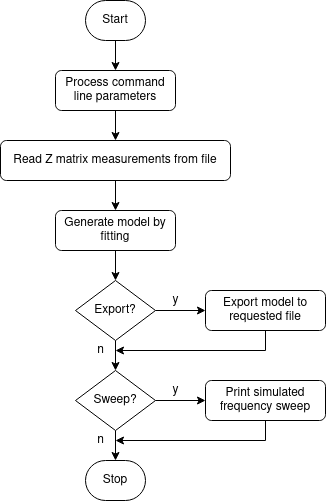

The diagram above was exported from draw.io. Its source (the exported page's mxGraphModel, read from the mxfile embedded in the PNG):
<mxGraphModel dx="1235" dy="608" grid="1" gridSize="10" guides="1" tooltips="1" connect="1" arrows="1" fold="1" page="1" pageScale="1" pageWidth="850" pageHeight="1100" math="0" shadow="0">
  <root>
    <mxCell id="0" />
    <mxCell id="1" parent="0" />
    <mxCell id="yszEOmpjo4wXN5youo8c-3" style="edgeStyle=orthogonalEdgeStyle;rounded=0;orthogonalLoop=1;jettySize=auto;html=1;entryX=0.5;entryY=0;entryDx=0;entryDy=0;" edge="1" parent="1" source="yszEOmpjo4wXN5youo8c-1" target="yszEOmpjo4wXN5youo8c-2">
      <mxGeometry relative="1" as="geometry" />
    </mxCell>
    <mxCell id="yszEOmpjo4wXN5youo8c-1" value="Start" style="rounded=1;whiteSpace=wrap;html=1;arcSize=50;" vertex="1" parent="1">
      <mxGeometry x="410" width="60" height="40" as="geometry" />
    </mxCell>
    <mxCell id="yszEOmpjo4wXN5youo8c-5" style="edgeStyle=orthogonalEdgeStyle;rounded=0;orthogonalLoop=1;jettySize=auto;html=1;entryX=0.5;entryY=0;entryDx=0;entryDy=0;" edge="1" parent="1" source="yszEOmpjo4wXN5youo8c-2" target="yszEOmpjo4wXN5youo8c-4">
      <mxGeometry relative="1" as="geometry" />
    </mxCell>
    <mxCell id="yszEOmpjo4wXN5youo8c-2" value="Process command line parameters" style="rounded=1;whiteSpace=wrap;html=1;" vertex="1" parent="1">
      <mxGeometry x="380" y="70" width="120" height="40" as="geometry" />
    </mxCell>
    <mxCell id="yszEOmpjo4wXN5youo8c-7" style="edgeStyle=orthogonalEdgeStyle;rounded=0;orthogonalLoop=1;jettySize=auto;html=1;entryX=0.5;entryY=0;entryDx=0;entryDy=0;" edge="1" parent="1" source="yszEOmpjo4wXN5youo8c-4" target="yszEOmpjo4wXN5youo8c-6">
      <mxGeometry relative="1" as="geometry" />
    </mxCell>
    <mxCell id="yszEOmpjo4wXN5youo8c-4" value="Read Z matrix measurements from file" style="rounded=1;whiteSpace=wrap;html=1;" vertex="1" parent="1">
      <mxGeometry x="325" y="140" width="230" height="40" as="geometry" />
    </mxCell>
    <mxCell id="yszEOmpjo4wXN5youo8c-12" style="edgeStyle=orthogonalEdgeStyle;rounded=0;orthogonalLoop=1;jettySize=auto;html=1;entryX=0.5;entryY=0;entryDx=0;entryDy=0;" edge="1" parent="1" source="yszEOmpjo4wXN5youo8c-6" target="yszEOmpjo4wXN5youo8c-11">
      <mxGeometry relative="1" as="geometry" />
    </mxCell>
    <mxCell id="yszEOmpjo4wXN5youo8c-6" value="Generate model by fitting" style="rounded=1;whiteSpace=wrap;html=1;" vertex="1" parent="1">
      <mxGeometry x="380" y="210" width="120" height="40" as="geometry" />
    </mxCell>
    <mxCell id="yszEOmpjo4wXN5youo8c-14" style="edgeStyle=orthogonalEdgeStyle;rounded=0;orthogonalLoop=1;jettySize=auto;html=1;entryX=0.5;entryY=0;entryDx=0;entryDy=0;" edge="1" parent="1" source="yszEOmpjo4wXN5youo8c-11" target="yszEOmpjo4wXN5youo8c-13">
      <mxGeometry relative="1" as="geometry" />
    </mxCell>
    <mxCell id="yszEOmpjo4wXN5youo8c-16" style="edgeStyle=orthogonalEdgeStyle;rounded=0;orthogonalLoop=1;jettySize=auto;html=1;entryX=0;entryY=0.5;entryDx=0;entryDy=0;" edge="1" parent="1" source="yszEOmpjo4wXN5youo8c-11" target="yszEOmpjo4wXN5youo8c-15">
      <mxGeometry relative="1" as="geometry" />
    </mxCell>
    <mxCell id="yszEOmpjo4wXN5youo8c-11" value="Export?" style="rhombus;whiteSpace=wrap;html=1;" vertex="1" parent="1">
      <mxGeometry x="400" y="280" width="80" height="60" as="geometry" />
    </mxCell>
    <mxCell id="yszEOmpjo4wXN5youo8c-19" style="edgeStyle=orthogonalEdgeStyle;rounded=0;orthogonalLoop=1;jettySize=auto;html=1;entryX=0;entryY=0.5;entryDx=0;entryDy=0;" edge="1" parent="1" source="yszEOmpjo4wXN5youo8c-13" target="yszEOmpjo4wXN5youo8c-18">
      <mxGeometry relative="1" as="geometry" />
    </mxCell>
    <mxCell id="yszEOmpjo4wXN5youo8c-21" style="edgeStyle=orthogonalEdgeStyle;rounded=0;orthogonalLoop=1;jettySize=auto;html=1;entryX=0.5;entryY=0;entryDx=0;entryDy=0;" edge="1" parent="1" source="yszEOmpjo4wXN5youo8c-13" target="yszEOmpjo4wXN5youo8c-20">
      <mxGeometry relative="1" as="geometry" />
    </mxCell>
    <mxCell id="yszEOmpjo4wXN5youo8c-13" value="Sweep?" style="rhombus;whiteSpace=wrap;html=1;" vertex="1" parent="1">
      <mxGeometry x="400" y="370" width="80" height="60" as="geometry" />
    </mxCell>
    <mxCell id="yszEOmpjo4wXN5youo8c-17" style="edgeStyle=orthogonalEdgeStyle;rounded=0;orthogonalLoop=1;jettySize=auto;html=1;" edge="1" parent="1" source="yszEOmpjo4wXN5youo8c-15">
      <mxGeometry relative="1" as="geometry">
        <mxPoint x="440" y="350" as="targetPoint" />
        <Array as="points">
          <mxPoint x="590" y="350" />
        </Array>
      </mxGeometry>
    </mxCell>
    <mxCell id="yszEOmpjo4wXN5youo8c-15" value="Export model to requested file" style="rounded=1;whiteSpace=wrap;html=1;" vertex="1" parent="1">
      <mxGeometry x="530" y="290" width="120" height="40" as="geometry" />
    </mxCell>
    <mxCell id="yszEOmpjo4wXN5youo8c-23" style="edgeStyle=orthogonalEdgeStyle;rounded=0;orthogonalLoop=1;jettySize=auto;html=1;" edge="1" parent="1" source="yszEOmpjo4wXN5youo8c-18">
      <mxGeometry relative="1" as="geometry">
        <mxPoint x="440" y="440" as="targetPoint" />
        <Array as="points">
          <mxPoint x="590" y="440" />
        </Array>
      </mxGeometry>
    </mxCell>
    <mxCell id="yszEOmpjo4wXN5youo8c-18" value="Print simulated frequency sweep" style="rounded=1;whiteSpace=wrap;html=1;" vertex="1" parent="1">
      <mxGeometry x="530" y="380" width="120" height="40" as="geometry" />
    </mxCell>
    <mxCell id="yszEOmpjo4wXN5youo8c-20" value="Stop" style="rounded=1;whiteSpace=wrap;html=1;arcSize=50;" vertex="1" parent="1">
      <mxGeometry x="410" y="460" width="60" height="40" as="geometry" />
    </mxCell>
    <mxCell id="yszEOmpjo4wXN5youo8c-24" value="y" style="text;html=1;align=center;verticalAlign=middle;resizable=0;points=[];autosize=1;strokeColor=none;" vertex="1" parent="1">
      <mxGeometry x="490" y="290" width="20" height="20" as="geometry" />
    </mxCell>
    <mxCell id="yszEOmpjo4wXN5youo8c-25" value="y" style="text;html=1;align=center;verticalAlign=middle;resizable=0;points=[];autosize=1;strokeColor=none;" vertex="1" parent="1">
      <mxGeometry x="490" y="380" width="20" height="20" as="geometry" />
    </mxCell>
    <mxCell id="yszEOmpjo4wXN5youo8c-26" value="n" style="text;html=1;align=center;verticalAlign=middle;resizable=0;points=[];autosize=1;strokeColor=none;" vertex="1" parent="1">
      <mxGeometry x="415" y="340" width="20" height="20" as="geometry" />
    </mxCell>
    <mxCell id="yszEOmpjo4wXN5youo8c-27" value="n" style="text;html=1;align=center;verticalAlign=middle;resizable=0;points=[];autosize=1;strokeColor=none;" vertex="1" parent="1">
      <mxGeometry x="415" y="430" width="20" height="20" as="geometry" />
    </mxCell>
  </root>
</mxGraphModel>